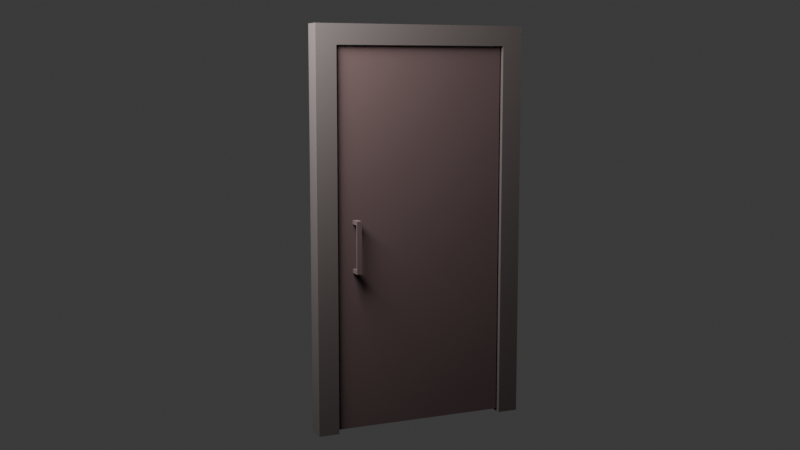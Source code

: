 # Source: kapi_2.blend  (saved by Blender 4.4.32; exported with 4.5.12 LTS)
import bpy
from mathutils import Matrix  # noqa: F401  (used for matrix-valued properties, if any)

bpy.ops.wm.read_factory_settings(use_empty=True)
scene = bpy.context.scene
scene.name = 'Scene'

# ---- collections
col_collection = bpy.data.collections.new('Collection'); scene.collection.children.link(col_collection)

# ---- materials (node trees are filled in below, after node groups)
mat_kapi_cercevesi = bpy.data.materials.new('kapi_cercevesi')
mat_kapi = bpy.data.materials.new('kapi')

# ---- material node trees
mat_kapi_cercevesi.use_nodes = True; mat_kapi_cercevesi.node_tree.nodes.clear()
_N = mat_kapi_cercevesi.node_tree.nodes; _L = mat_kapi_cercevesi.node_tree.links
n0 = _N.new('ShaderNodeBsdfPrincipled'); n0.name = 'Principled BSDF'; n0.location = (10, 300)
n0.inputs[0].default_value = (0.02542, 0.01873, 0.01743, 1.0)
n0.inputs[2].default_value = 0.9218
n1 = _N.new('ShaderNodeOutputMaterial'); n1.name = 'Material Output'; n1.location = (300, 300)
_L.new(n0.outputs[0], n1.inputs[0])
n1.is_active_output = True
mat_kapi.use_nodes = True; mat_kapi.node_tree.nodes.clear()
_N = mat_kapi.node_tree.nodes; _L = mat_kapi.node_tree.links
n0 = _N.new('ShaderNodeBsdfPrincipled'); n0.name = 'Principled BSDF'; n0.location = (10, 300)
n0.inputs[0].default_value = (0.03128, 0.01547, 0.01519, 1.0)
n0.inputs[2].default_value = 1.0
n1 = _N.new('ShaderNodeOutputMaterial'); n1.name = 'Material Output'; n1.location = (300, 300)
_L.new(n0.outputs[0], n1.inputs[0])
n1.is_active_output = True

# ---- world
world_world = bpy.data.worlds.new('World'); scene.world = world_world
world_world.use_nodes = True; world_world.node_tree.nodes.clear()
_N = world_world.node_tree.nodes; _L = world_world.node_tree.links
n0 = _N.new('ShaderNodeOutputWorld'); n0.name = 'World Output'; n0.location = (300, 300)
n1 = _N.new('ShaderNodeBackground'); n1.name = 'Background'; n1.location = (10, 300)
n1.inputs[0].default_value = (0.05088, 0.05088, 0.05088, 1.0)
_L.new(n1.outputs[0], n0.inputs[0])
n0.is_active_output = True
world_world.color = (0.05088, 0.05088, 0.05088)
world_world.sun_shadow_jitter_overblur = 0.0

# ---- cameras
cam_camera = bpy.data.cameras.new('Camera')

# ---- lights
light_point = bpy.data.lights.new('Point', 'POINT')
light_point.energy = 1000.0
light_point.shadow_soft_size = 0.6609

# ---- meshes
me_kapi_cercevesi = bpy.data.meshes.new('kapi_cercevesi')
me_kapi_cercevesi.from_pydata([(-1.0, -0.8109, -1.0), (-1.0, -0.8109, 0.9), (-1.0, 0.8109, -1.0), (-1.0, 0.8109, 0.9), (1.0, -0.8109, -1.0), (1.0, -0.8109, 0.9), (1.0, 0.8109, -1.0), (1.0, 0.8109, 0.9), (-1.0, 1.0, -1.0), (-1.0, -1.0, -1.0), (-1.0, -1.0, 1.0), (-1.0, 1.0, 1.0), (1.0, 1.0, 1.0), (1.0, 1.0, -1.0), (1.0, -1.0, -1.0), (1.0, -1.0, 1.0)], [], [(8, 11, 12, 13), (14, 15, 10, 9), (12, 11, 10, 15), (1, 0, 9, 10), (3, 1, 10, 11), (2, 3, 11, 8), (7, 6, 13, 12), (5, 7, 12, 15), (4, 5, 15, 14), (0, 1, 5, 4), (2, 6, 7, 3), (1, 3, 7, 5)])
_uv = me_kapi_cercevesi.uv_layers.new(name='UVMap')
_uv.uv.foreach_set('vector', [0.3333, 0.3333, 1.457e-08, 0.3333, 3.974e-08, 3e-15, 0.3333, 2.517e-08, 0.3333, 0.6667, 9.273e-09, 0.6667, 3.444e-08, 0.3333, 0.3333, 0.3333, 0.6667, 3.046e-08, 0.6667, 0.3333, 0.3333, 0.3333, 0.3333, 5.298e-09, 0.35, 0.6352, 0.6667, 0.6352, 0.6667, 0.6667, 0.3333, 0.6667, 0.35, 0.3648, 0.35, 0.6352, 0.3333, 0.6667, 0.3333, 0.3333, 0.6667, 0.3648, 0.35, 0.3648, 0.3333, 0.3333, 0.6667, 0.3333, 0.01667, 0.9685, 0.3333, 0.9685, 0.3333, 1.0, 3.975e-09, 1.0, 0.01667, 0.6982, 0.01667, 0.9685, 3.975e-09, 1.0, 2.914e-08, 0.6667, 0.3333, 0.6982, 0.01667, 0.6982, 2.914e-08, 0.6667, 0.3333, 0.6667, 0.65, 1.0, 0.3333, 1.0, 0.3333, 0.6667, 0.65, 0.6667, 0.9833, 3.45e-08, 0.9833, 0.3333, 0.6667, 0.3333, 0.6667, 1.06e-08, 0.7039, 0.3488, 0.9742, 0.3488, 0.9742, 0.6822, 0.7039, 0.6822])
_ca = me_kapi_cercevesi.color_attributes.new('Color', 'FLOAT_COLOR', 'POINT')
_ca.data.foreach_set('color', [0.02198, 0.005158, 0.0005159, 1.0, 0.02198, 0.005158, 0.0005159, 1.0, 0.02198, 0.005158, 0.0005159, 1.0, 0.02198, 0.005158, 0.0005159, 1.0, 0.02198, 0.005158, 0.0005159, 1.0, 0.02198, 0.005158, 0.0005159, 1.0, 0.02198, 0.005158, 0.0005159, 1.0, 0.02198, 0.005158, 0.0005159, 1.0, 0.02198, 0.005158, 0.0005159, 1.0, 0.02198, 0.005158, 0.0005159, 1.0, 0.02198, 0.005158, 0.0005159, 1.0, 0.02198, 0.005158, 0.0005159, 1.0, 0.02198, 0.005158, 0.0005159, 1.0, 0.02198, 0.005158, 0.0005159, 1.0, 0.02198, 0.005158, 0.0005159, 1.0, 0.02198, 0.005158, 0.0005159, 1.0])
me_kapi_cercevesi.materials.append(mat_kapi_cercevesi)
me_kapi_cercevesi.update()
me_kapi = bpy.data.meshes.new('kapi')
me_kapi.from_pydata([(0.0004899, -1.605, 0.1), (0.0004899, -1.605, 0.15), (0.0004899, -1.555, 0.1), (0.0004899, -1.555, 0.15), (0.05049, -1.555, 0.15), (0.05049, -1.555, 0.1), (0.05049, -1.605, 0.1), (0.05049, -1.605, 0.15), (0.06049, -1.555, 0.15), (0.06049, -1.555, 0.1), (0.06049, -1.605, 0.1), (0.06049, -1.605, 0.15), (0.05049, -1.605, -0.5), (0.05049, -1.555, -0.5), (0.06049, -1.605, -0.5), (0.06049, -1.555, -0.5), (0.06049, -1.605, -0.45), (0.06049, -1.555, -0.45), (0.05049, -1.555, -0.45), (0.05049, -1.605, -0.45), (0.0004899, -1.605, -0.5), (0.0004899, -1.555, -0.5), (0.0004899, -1.555, -0.45), (0.0004899, -1.605, -0.45), (-0.05951, -1.605, 0.1), (-0.05951, -1.605, 0.15), (-0.05951, -1.555, 0.1), (-0.05951, -1.555, 0.15), (-0.1095, -1.555, 0.15), (-0.1095, -1.555, 0.1), (-0.1095, -1.605, 0.1), (-0.1095, -1.605, 0.15), (-0.1195, -1.555, 0.15), (-0.1195, -1.555, 0.1), (-0.1195, -1.605, 0.1), (-0.1195, -1.605, 0.15), (-0.1095, -1.605, -0.5), (-0.1095, -1.555, -0.5), (-0.1195, -1.605, -0.5), (-0.1195, -1.555, -0.5), (-0.1195, -1.605, -0.45), (-0.1195, -1.555, -0.45), (-0.1095, -1.555, -0.45), (-0.1095, -1.605, -0.45), (-0.05951, -1.605, -0.5), (-0.05951, -1.555, -0.5), (-0.05951, -1.555, -0.45), (-0.05951, -1.605, -0.45), (-0.05904, -1.758, -2.461), (-0.05904, -1.758, 2.244), (-0.05904, -0.001934, -2.461), (-0.05904, -0.001934, 2.244), (2.126e-05, -1.758, -2.461), (2.126e-05, -1.758, 2.244), (2.126e-05, -0.001934, -2.461), (2.126e-05, -0.001934, 2.244)], [], [(0, 1, 3, 2), (2, 5, 6, 0), (0, 6, 7, 1), (3, 1, 7, 4), (7, 6, 10, 11), (9, 8, 11, 10), (17, 16, 14, 15), (4, 7, 11, 8), (5, 4, 8, 9), (12, 13, 15, 14), (18, 17, 15, 13), (19, 18, 22, 23), (16, 19, 12, 14), (10, 6, 19, 16), (6, 5, 18, 19), (5, 9, 17, 18), (9, 10, 16, 17), (23, 22, 21, 20), (13, 12, 20, 21), (12, 19, 23, 20), (18, 13, 21, 22), (3, 4, 5, 2), (24, 26, 27, 25), (26, 24, 30, 29), (24, 25, 31, 30), (27, 28, 31, 25), (31, 35, 34, 30), (33, 34, 35, 32), (41, 39, 38, 40), (28, 32, 35, 31), (29, 33, 32, 28), (36, 38, 39, 37), (42, 37, 39, 41), (43, 47, 46, 42), (40, 38, 36, 43), (34, 40, 43, 30), (30, 43, 42, 29), (29, 42, 41, 33), (33, 41, 40, 34), (47, 44, 45, 46), (37, 45, 44, 36), (36, 44, 47, 43), (42, 46, 45, 37), (27, 26, 29, 28), (48, 49, 51, 50), (54, 55, 53, 52), (48, 52, 53, 49), (49, 53, 55, 51), (50, 51, 55, 54), (50, 54, 52, 48)])
_uv = me_kapi.uv_layers.new(name='UVMap')
_uv.uv.foreach_set('vector', [0.7871, 0.7854, 0.7871, 0.7747, 0.7978, 0.7747, 0.7978, 0.7854, 0.7997, 0.7165, 0.7891, 0.7165, 0.7891, 0.7058, 0.7997, 0.7058, 0.8019, 0.01069, 0.7912, 0.01069, 0.7912, 0.0, 0.8019, 0.0, 0.7871, 0.764, 0.7764, 0.764, 0.7764, 0.7533, 0.7871, 0.7533, 0.7912, 0.0, 0.7912, 0.01069, 0.7891, 0.01069, 0.7891, 0.0, 0.7997, 0.5667, 0.7997, 0.5561, 0.8104, 0.5561, 0.8104, 0.5667, 0.7997, 0.6844, 0.8104, 0.6844, 0.8104, 0.6951, 0.7997, 0.6951, 0.7871, 0.7533, 0.7764, 0.7533, 0.7764, 0.7512, 0.7871, 0.7512, 0.7997, 0.1497, 0.7997, 0.139, 0.8019, 0.139, 0.8019, 0.1497, 0.7764, 0.7747, 0.7871, 0.7747, 0.7871, 0.7768, 0.7764, 0.7768, 0.7997, 0.2673, 0.8019, 0.2673, 0.8019, 0.278, 0.7997, 0.278, 0.7997, 0.7165, 0.7997, 0.7271, 0.7891, 0.7271, 0.7891, 0.7165, 0.7891, 0.1283, 0.7912, 0.1283, 0.7912, 0.139, 0.7891, 0.139, 0.7891, 0.01069, 0.7912, 0.01069, 0.7912, 0.1283, 0.7891, 0.1283, 0.8019, 0.0, 0.8126, 0.0, 0.8126, 0.1176, 0.8019, 0.1176, 0.7997, 0.1497, 0.8019, 0.1497, 0.8019, 0.2673, 0.7997, 0.2673, 0.7997, 0.5667, 0.8104, 0.5667, 0.8104, 0.6844, 0.7997, 0.6844, 0.7871, 0.7961, 0.7871, 0.7854, 0.7978, 0.7854, 0.7978, 0.7961, 0.7871, 0.7747, 0.7764, 0.7747, 0.7764, 0.764, 0.7871, 0.764, 0.7912, 0.139, 0.7912, 0.1283, 0.8019, 0.1283, 0.8019, 0.139, 0.7997, 0.2673, 0.7997, 0.278, 0.7891, 0.278, 0.7891, 0.2673, 0.7891, 0.139, 0.7997, 0.139, 0.7997, 0.1497, 0.7891, 0.1497, 0.7978, 0.7747, 0.7871, 0.7747, 0.7871, 0.764, 0.7978, 0.764, 0.7891, 0.7378, 0.7891, 0.7271, 0.7997, 0.7271, 0.7997, 0.7378, 0.7891, 0.2887, 0.7891, 0.278, 0.7997, 0.278, 0.7997, 0.2887, 0.7871, 0.7768, 0.7871, 0.7875, 0.7764, 0.7875, 0.7764, 0.7768, 0.7997, 0.278, 0.8019, 0.278, 0.8019, 0.2887, 0.7997, 0.2887, 0.7997, 0.5667, 0.7891, 0.5667, 0.7891, 0.5561, 0.7997, 0.5561, 0.7997, 0.6844, 0.7997, 0.6951, 0.7891, 0.6951, 0.7891, 0.6844, 0.7871, 0.7875, 0.7871, 0.7897, 0.7764, 0.7897, 0.7764, 0.7875, 0.7912, 0.4277, 0.7891, 0.4277, 0.7891, 0.417, 0.7912, 0.417, 0.7871, 0.7533, 0.7871, 0.7512, 0.7978, 0.7512, 0.7978, 0.7533, 0.7912, 0.5454, 0.7912, 0.5561, 0.7891, 0.5561, 0.7891, 0.5454, 0.7891, 0.7378, 0.7997, 0.7378, 0.7997, 0.7485, 0.7891, 0.7485, 0.8019, 0.4063, 0.8019, 0.417, 0.7997, 0.417, 0.7997, 0.4063, 0.8019, 0.2887, 0.8019, 0.4063, 0.7997, 0.4063, 0.7997, 0.2887, 0.8126, 0.1176, 0.8126, 0.2353, 0.8019, 0.2353, 0.8019, 0.1176, 0.7912, 0.4277, 0.7912, 0.5454, 0.7891, 0.5454, 0.7891, 0.4277, 0.7997, 0.5667, 0.7997, 0.6844, 0.7891, 0.6844, 0.7891, 0.5667, 0.7891, 0.6951, 0.7997, 0.6951, 0.7997, 0.7058, 0.7891, 0.7058, 0.7978, 0.7533, 0.7978, 0.764, 0.7871, 0.764, 0.7871, 0.7533, 0.7997, 0.417, 0.7891, 0.417, 0.7891, 0.4063, 0.7997, 0.4063, 0.7912, 0.5454, 0.8019, 0.5454, 0.8019, 0.5561, 0.7912, 0.5561, 0.8019, 0.417, 0.8019, 0.4277, 0.7912, 0.4277, 0.7912, 0.417, 0.0, 1.0, 0.0, 0.0, 0.3756, 0.0, 0.3756, 1.0, 0.3756, 1.0, 0.3756, 0.0, 0.7512, 0.0, 0.7512, 1.0, 0.7638, 1.0, 0.7512, 1.0, 0.7512, 0.0, 0.7638, 0.0, 0.7764, 0.0, 0.7891, 0.0, 0.7891, 0.3756, 0.7764, 0.3756, 0.7638, 1.0, 0.7638, 0.0, 0.7764, 0.0, 0.7764, 1.0, 0.7891, 0.7512, 0.7764, 0.7512, 0.7764, 0.3756, 0.7891, 0.3756])
_ca = me_kapi.color_attributes.new('Color', 'FLOAT_COLOR', 'POINT')
_ca.data.foreach_set('color', [0.00826, 0.002662, 0.0002838, 1.0, 0.00826, 0.002662, 0.0002838, 1.0, 0.00826, 0.002662, 0.0002838, 1.0, 0.00826, 0.002662, 0.0002838, 1.0, 0.00826, 0.002662, 0.0002838, 1.0, 0.00826, 0.002662, 0.0002838, 1.0, 0.00826, 0.002662, 0.0002838, 1.0, 0.00826, 0.002662, 0.0002838, 1.0, 0.00826, 0.002662, 0.0002838, 1.0, 0.00826, 0.002662, 0.0002838, 1.0, 0.00826, 0.002662, 0.0002838, 1.0, 0.00826, 0.002662, 0.0002838, 1.0, 0.00826, 0.002662, 0.0002838, 1.0, 0.00826, 0.002662, 0.0002838, 1.0, 0.00826, 0.002662, 0.0002838, 1.0, 0.00826, 0.002662, 0.0002838, 1.0, 0.00826, 0.002662, 0.0002838, 1.0, 0.00826, 0.002662, 0.0002838, 1.0, 0.00826, 0.002662, 0.0002838, 1.0, 0.00826, 0.002662, 0.0002838, 1.0, 0.00826, 0.002662, 0.0002838, 1.0, 0.00826, 0.002662, 0.0002838, 1.0, 0.00826, 0.002662, 0.0002838, 1.0, 0.00826, 0.002662, 0.0002838, 1.0, 0.00826, 0.002662, 0.0002838, 1.0, 0.00826, 0.002662, 0.0002838, 1.0, 0.00826, 0.002662, 0.0002838, 1.0, 0.00826, 0.002662, 0.0002838, 1.0, 0.00826, 0.002662, 0.0002838, 1.0, 0.00826, 0.002662, 0.0002838, 1.0, 0.00826, 0.002662, 0.0002838, 1.0, 0.00826, 0.002662, 0.0002838, 1.0, 0.00826, 0.002662, 0.0002838, 1.0, 0.00826, 0.002662, 0.0002838, 1.0, 0.00826, 0.002662, 0.0002838, 1.0, 0.00826, 0.002662, 0.0002838, 1.0, 0.00826, 0.002662, 0.0002838, 1.0, 0.00826, 0.002662, 0.0002838, 1.0, 0.00826, 0.002662, 0.0002838, 1.0, 0.00826, 0.002662, 0.0002838, 1.0, 0.00826, 0.002662, 0.0002838, 1.0, 0.00826, 0.002662, 0.0002838, 1.0, 0.00826, 0.002662, 0.0002838, 1.0, 0.00826, 0.002662, 0.0002838, 1.0, 0.00826, 0.002662, 0.0002838, 1.0, 0.00826, 0.002662, 0.0002838, 1.0, 0.00826, 0.002662, 0.0002838, 1.0, 0.00826, 0.002662, 0.0002838, 1.0, 0.04552, 0.008868, 0.0007616, 1.0, 0.04552, 0.008868, 0.0007616, 1.0, 0.04552, 0.008868, 0.0007616, 1.0, 0.04552, 0.008868, 0.0007616, 1.0, 0.04552, 0.008868, 0.0007616, 1.0, 0.04552, 0.008868, 0.0007616, 1.0, 0.04552, 0.008868, 0.0007616, 1.0, 0.04552, 0.008868, 0.0007616, 1.0])
me_kapi.materials.append(mat_kapi)
me_kapi.update()

# ---- objects
ob_kapi_cercevesi = bpy.data.objects.new('kapi_cercevesi', me_kapi_cercevesi)
ob_kapi = bpy.data.objects.new('kapi', me_kapi)
ob_point = bpy.data.objects.new('Point', light_point)
ob_camera = bpy.data.objects.new('Camera', cam_camera)

# ---- transforms, parenting, visibility, modifiers, constraints
ob_kapi_cercevesi.location = (0.0, 0.0, 1.0)
ob_kapi_cercevesi.scale = (0.05, 0.55, 1.0)
ob_kapi.location = (0.02951, 0.44, 1.0)
ob_kapi.scale = (1.0, 0.5, 0.4)
ob_point.location = (0.5491, -1.303, 2.624)
ob_camera.location = (5.021, -2.285, 1.788)
ob_camera.rotation_euler = (1.431, 1.588e-07, 1.16)

# ---- collection membership
col_collection.objects.link(ob_kapi_cercevesi)
col_collection.objects.link(ob_kapi)
col_collection.objects.link(ob_point)
col_collection.objects.link(ob_camera)

# ---- scene / render settings (as saved in the file)
scene.camera = ob_camera
scene.frame_start = 1; scene.frame_end = 250; scene.frame_set(52)
scene.render.engine = 'CYCLES'
bpy.context.view_layer.update()
